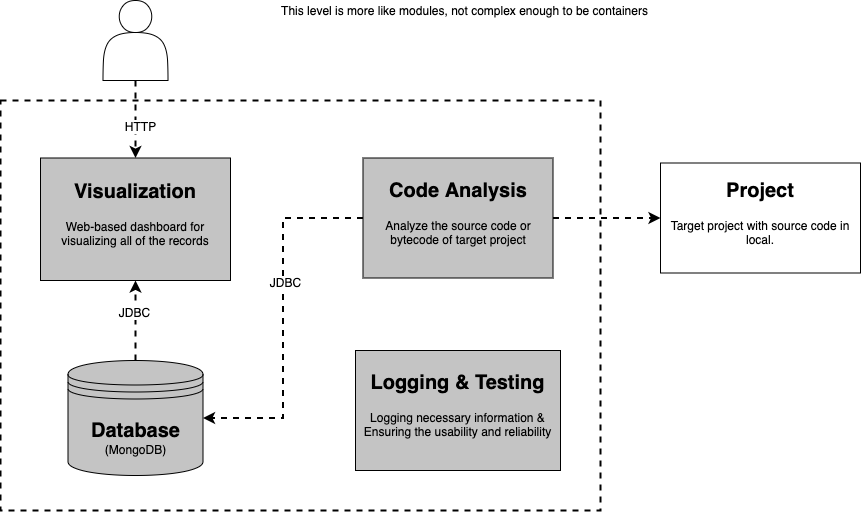

The diagram above was exported from draw.io. Its source (the exported page's mxGraphModel, read from the mxfile embedded in the PNG):
<mxGraphModel dx="1577" dy="843" grid="1" gridSize="10" guides="1" tooltips="1" connect="1" arrows="1" fold="1" page="1" pageScale="1" pageWidth="827" pageHeight="1169" math="0" shadow="0">
  <root>
    <mxCell id="0" />
    <mxCell id="1" parent="0" />
    <mxCell id="BRAPg4JaBt1k5gkRH2IH-35" value="" style="rounded=0;whiteSpace=wrap;html=1;fillColor=none;strokeColor=#000000;strokeWidth=2;shadow=0;fontSize=12;fontColor=#000000;align=center;dashed=1;" vertex="1" parent="1">
      <mxGeometry x="140" y="130" width="600" height="410" as="geometry" />
    </mxCell>
    <mxCell id="BRAPg4JaBt1k5gkRH2IH-32" style="rounded=0;orthogonalLoop=1;jettySize=auto;html=1;exitX=0.5;exitY=1;exitDx=0;exitDy=0;entryX=0.5;entryY=0;entryDx=0;entryDy=0;fontSize=12;fontColor=#000000;dashed=1;strokeWidth=2;" edge="1" parent="1" source="BRAPg4JaBt1k5gkRH2IH-5" target="BRAPg4JaBt1k5gkRH2IH-17">
      <mxGeometry relative="1" as="geometry" />
    </mxCell>
    <mxCell id="BRAPg4JaBt1k5gkRH2IH-38" value="HTTP" style="edgeLabel;html=1;align=center;verticalAlign=middle;resizable=0;points=[];fontSize=12;fontColor=#000000;" vertex="1" connectable="0" parent="BRAPg4JaBt1k5gkRH2IH-32">
      <mxGeometry x="0.1398" y="4" relative="1" as="geometry">
        <mxPoint as="offset" />
      </mxGeometry>
    </mxCell>
    <mxCell id="BRAPg4JaBt1k5gkRH2IH-5" value="" style="shape=actor;whiteSpace=wrap;html=1;strokeColor=#000000;" vertex="1" parent="1">
      <mxGeometry x="242.5" y="30" width="65" height="80" as="geometry" />
    </mxCell>
    <mxCell id="BRAPg4JaBt1k5gkRH2IH-27" style="edgeStyle=orthogonalEdgeStyle;rounded=0;orthogonalLoop=1;jettySize=auto;html=1;exitX=1;exitY=0.5;exitDx=0;exitDy=0;entryX=0;entryY=0.5;entryDx=0;entryDy=0;fontSize=12;fontColor=#000000;strokeWidth=2;dashed=1;" edge="1" parent="1" source="BRAPg4JaBt1k5gkRH2IH-13" target="BRAPg4JaBt1k5gkRH2IH-20">
      <mxGeometry relative="1" as="geometry" />
    </mxCell>
    <mxCell id="BRAPg4JaBt1k5gkRH2IH-45" style="edgeStyle=orthogonalEdgeStyle;rounded=0;orthogonalLoop=1;jettySize=auto;html=1;exitX=0;exitY=0.5;exitDx=0;exitDy=0;entryX=1;entryY=0.5;entryDx=0;entryDy=0;shadow=0;dashed=1;strokeWidth=2;fontSize=12;fontColor=#000000;" edge="1" parent="1" source="BRAPg4JaBt1k5gkRH2IH-13" target="BRAPg4JaBt1k5gkRH2IH-25">
      <mxGeometry relative="1" as="geometry" />
    </mxCell>
    <mxCell id="BRAPg4JaBt1k5gkRH2IH-47" value="JDBC" style="edgeLabel;html=1;align=center;verticalAlign=middle;resizable=0;points=[];fontSize=12;fontColor=#000000;" vertex="1" connectable="0" parent="BRAPg4JaBt1k5gkRH2IH-45">
      <mxGeometry x="-0.2012" y="2" relative="1" as="geometry">
        <mxPoint as="offset" />
      </mxGeometry>
    </mxCell>
    <mxCell id="BRAPg4JaBt1k5gkRH2IH-13" value="&lt;h1&gt;&lt;font style=&quot;font-size: 20px&quot;&gt;Code Analysis&lt;/font&gt;&lt;/h1&gt;&lt;p&gt;Analyze the source code or bytecode of target project&lt;/p&gt;" style="text;html=1;strokeColor=#000000;fillColor=#C4C4C4;spacing=5;spacingTop=-20;whiteSpace=wrap;overflow=hidden;rounded=0;verticalAlign=middle;horizontal=1;align=center;labelPosition=center;verticalLabelPosition=middle;shadow=0;" vertex="1" parent="1">
      <mxGeometry x="502.5" y="187.5" width="190" height="120" as="geometry" />
    </mxCell>
    <mxCell id="BRAPg4JaBt1k5gkRH2IH-17" value="&lt;h1&gt;&lt;font style=&quot;font-size: 20px&quot;&gt;Visualization&lt;br&gt;&lt;/font&gt;&lt;/h1&gt;&lt;p&gt;Web-based dashboard for visualizing all of the records&lt;/p&gt;" style="text;html=1;strokeColor=#000000;fillColor=#C4C4C4;spacing=5;spacingTop=-20;whiteSpace=wrap;overflow=hidden;rounded=0;verticalAlign=middle;horizontal=1;align=center;labelPosition=center;verticalLabelPosition=middle;shadow=0;" vertex="1" parent="1">
      <mxGeometry x="180" y="187.5" width="190" height="122.5" as="geometry" />
    </mxCell>
    <mxCell id="BRAPg4JaBt1k5gkRH2IH-19" value="&lt;h1&gt;&lt;font style=&quot;font-size: 20px&quot;&gt;Logging &amp;amp; Testing&lt;/font&gt;&lt;/h1&gt;&lt;p&gt;Logging necessary information &amp;amp; Ensuring the usability and reliability&lt;/p&gt;" style="text;html=1;strokeColor=#000000;fillColor=#C4C4C4;spacing=5;spacingTop=-20;whiteSpace=wrap;overflow=hidden;rounded=0;verticalAlign=middle;horizontal=1;align=center;labelPosition=center;verticalLabelPosition=middle;shadow=0;" vertex="1" parent="1">
      <mxGeometry x="495" y="380" width="205" height="120" as="geometry" />
    </mxCell>
    <mxCell id="BRAPg4JaBt1k5gkRH2IH-20" value="&lt;h1&gt;&lt;font style=&quot;font-size: 20px&quot;&gt;Project&lt;/font&gt;&lt;/h1&gt;&lt;p&gt;Target project with source code in local.&lt;/p&gt;" style="text;html=1;strokeColor=#000000;fillColor=#ffffff;spacing=5;spacingTop=-20;whiteSpace=wrap;overflow=hidden;rounded=0;verticalAlign=middle;horizontal=1;align=center;labelPosition=center;verticalLabelPosition=middle;" vertex="1" parent="1">
      <mxGeometry x="800" y="192.5" width="200" height="110" as="geometry" />
    </mxCell>
    <mxCell id="BRAPg4JaBt1k5gkRH2IH-46" style="edgeStyle=orthogonalEdgeStyle;rounded=0;orthogonalLoop=1;jettySize=auto;html=1;exitX=0.5;exitY=0;exitDx=0;exitDy=0;entryX=0.5;entryY=1;entryDx=0;entryDy=0;shadow=0;dashed=1;strokeWidth=2;fontSize=12;fontColor=#000000;" edge="1" parent="1" source="BRAPg4JaBt1k5gkRH2IH-25" target="BRAPg4JaBt1k5gkRH2IH-17">
      <mxGeometry relative="1" as="geometry" />
    </mxCell>
    <mxCell id="BRAPg4JaBt1k5gkRH2IH-48" value="JDBC" style="edgeLabel;html=1;align=center;verticalAlign=middle;resizable=0;points=[];fontSize=12;fontColor=#000000;" vertex="1" connectable="0" parent="BRAPg4JaBt1k5gkRH2IH-46">
      <mxGeometry x="0.2339" y="2" relative="1" as="geometry">
        <mxPoint y="1" as="offset" />
      </mxGeometry>
    </mxCell>
    <mxCell id="BRAPg4JaBt1k5gkRH2IH-25" value="&lt;font&gt;&lt;b style=&quot;font-size: 20px&quot;&gt;Database&lt;/b&gt;&lt;br&gt;&lt;font style=&quot;font-size: 12px&quot;&gt;(MongoDB)&lt;/font&gt;&lt;br&gt;&lt;/font&gt;" style="shape=datastore;whiteSpace=wrap;html=1;strokeColor=#000000;fillColor=#C4C4C4;fontSize=12;align=center;shadow=0;" vertex="1" parent="1">
      <mxGeometry x="207.5" y="390" width="135" height="115" as="geometry" />
    </mxCell>
    <mxCell id="BRAPg4JaBt1k5gkRH2IH-40" style="edgeStyle=none;rounded=0;orthogonalLoop=1;jettySize=auto;html=1;exitX=0.5;exitY=1;exitDx=0;exitDy=0;shadow=0;dashed=1;dashPattern=1 1;strokeWidth=1;fontSize=12;fontColor=#000000;" edge="1" parent="1" source="BRAPg4JaBt1k5gkRH2IH-35" target="BRAPg4JaBt1k5gkRH2IH-35">
      <mxGeometry relative="1" as="geometry" />
    </mxCell>
    <mxCell id="BRAPg4JaBt1k5gkRH2IH-41" style="edgeStyle=none;rounded=0;orthogonalLoop=1;jettySize=auto;html=1;exitX=0.5;exitY=1;exitDx=0;exitDy=0;shadow=0;dashed=1;dashPattern=1 1;strokeWidth=1;fontSize=12;fontColor=#000000;" edge="1" parent="1" source="BRAPg4JaBt1k5gkRH2IH-35" target="BRAPg4JaBt1k5gkRH2IH-35">
      <mxGeometry relative="1" as="geometry" />
    </mxCell>
    <mxCell id="BRAPg4JaBt1k5gkRH2IH-49" value="This level is more like modules, not complex enough to be containers" style="text;html=1;align=center;verticalAlign=middle;resizable=0;points=[];autosize=1;fontSize=12;fontColor=#000000;" vertex="1" parent="1">
      <mxGeometry x="414" y="30" width="380" height="20" as="geometry" />
    </mxCell>
  </root>
</mxGraphModel>